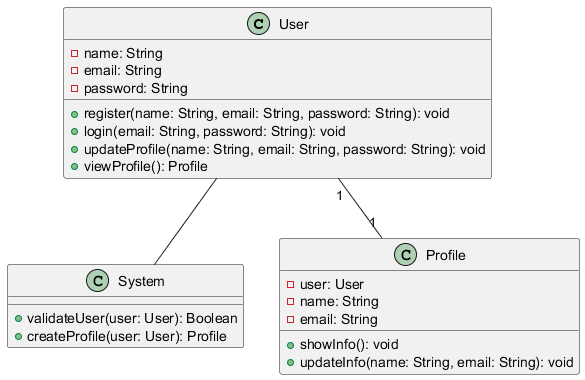

The diagram above was rendered by PlantUML. Its source (embedded in the PNG):
@startuml
class User {
  -name: String
  -email: String
  -password: String
  +register(name: String, email: String, password: String): void
  +login(email: String, password: String): void
  +updateProfile(name: String, email: String, password: String): void
  +viewProfile(): Profile
}

class System {
  +validateUser(user: User): Boolean
  +createProfile(user: User): Profile
}

class Profile {
  -user: User
  -name: String
  -email: String
  +showInfo(): void
  +updateInfo(name: String, email: String): void
}

User -- System
User "1" -- "1" Profile
@enduml